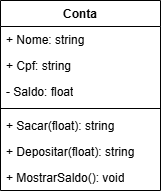

The diagram above was exported from draw.io. Its source (the exported page's mxGraphModel, read from the mxfile embedded in the PNG):
<mxGraphModel dx="1426" dy="751" grid="1" gridSize="10" guides="1" tooltips="1" connect="1" arrows="1" fold="1" page="1" pageScale="1" pageWidth="827" pageHeight="1169" math="0" shadow="0">
  <root>
    <mxCell id="0" />
    <mxCell id="1" parent="0" />
    <mxCell id="QI7glozt5j1DcZt4z3yu-1" value="Conta" style="swimlane;fontStyle=1;align=center;verticalAlign=top;childLayout=stackLayout;horizontal=1;startSize=26;horizontalStack=0;resizeParent=1;resizeParentMax=0;resizeLast=0;collapsible=1;marginBottom=0;whiteSpace=wrap;html=1;" vertex="1" parent="1">
      <mxGeometry x="330" y="340" width="160" height="190" as="geometry" />
    </mxCell>
    <mxCell id="QI7glozt5j1DcZt4z3yu-2" value="+ Nome: string" style="text;strokeColor=none;fillColor=none;align=left;verticalAlign=top;spacingLeft=4;spacingRight=4;overflow=hidden;rotatable=0;points=[[0,0.5],[1,0.5]];portConstraint=eastwest;whiteSpace=wrap;html=1;" vertex="1" parent="QI7glozt5j1DcZt4z3yu-1">
      <mxGeometry y="26" width="160" height="26" as="geometry" />
    </mxCell>
    <mxCell id="QI7glozt5j1DcZt4z3yu-5" value="+ Cpf: string" style="text;strokeColor=none;fillColor=none;align=left;verticalAlign=top;spacingLeft=4;spacingRight=4;overflow=hidden;rotatable=0;points=[[0,0.5],[1,0.5]];portConstraint=eastwest;whiteSpace=wrap;html=1;" vertex="1" parent="QI7glozt5j1DcZt4z3yu-1">
      <mxGeometry y="52" width="160" height="26" as="geometry" />
    </mxCell>
    <mxCell id="QI7glozt5j1DcZt4z3yu-6" value="- Saldo: float" style="text;strokeColor=none;fillColor=none;align=left;verticalAlign=top;spacingLeft=4;spacingRight=4;overflow=hidden;rotatable=0;points=[[0,0.5],[1,0.5]];portConstraint=eastwest;whiteSpace=wrap;html=1;" vertex="1" parent="QI7glozt5j1DcZt4z3yu-1">
      <mxGeometry y="78" width="160" height="26" as="geometry" />
    </mxCell>
    <mxCell id="QI7glozt5j1DcZt4z3yu-3" value="" style="line;strokeWidth=1;fillColor=none;align=left;verticalAlign=middle;spacingTop=-1;spacingLeft=3;spacingRight=3;rotatable=0;labelPosition=right;points=[];portConstraint=eastwest;strokeColor=inherit;" vertex="1" parent="QI7glozt5j1DcZt4z3yu-1">
      <mxGeometry y="104" width="160" height="8" as="geometry" />
    </mxCell>
    <mxCell id="QI7glozt5j1DcZt4z3yu-4" value="+ Sacar(float): string" style="text;strokeColor=none;fillColor=none;align=left;verticalAlign=top;spacingLeft=4;spacingRight=4;overflow=hidden;rotatable=0;points=[[0,0.5],[1,0.5]];portConstraint=eastwest;whiteSpace=wrap;html=1;" vertex="1" parent="QI7glozt5j1DcZt4z3yu-1">
      <mxGeometry y="112" width="160" height="26" as="geometry" />
    </mxCell>
    <mxCell id="QI7glozt5j1DcZt4z3yu-7" value="+ Depositar(float): string" style="text;strokeColor=none;fillColor=none;align=left;verticalAlign=top;spacingLeft=4;spacingRight=4;overflow=hidden;rotatable=0;points=[[0,0.5],[1,0.5]];portConstraint=eastwest;whiteSpace=wrap;html=1;" vertex="1" parent="QI7glozt5j1DcZt4z3yu-1">
      <mxGeometry y="138" width="160" height="26" as="geometry" />
    </mxCell>
    <mxCell id="QI7glozt5j1DcZt4z3yu-8" value="+ MostrarSaldo(): void" style="text;strokeColor=none;fillColor=none;align=left;verticalAlign=top;spacingLeft=4;spacingRight=4;overflow=hidden;rotatable=0;points=[[0,0.5],[1,0.5]];portConstraint=eastwest;whiteSpace=wrap;html=1;" vertex="1" parent="QI7glozt5j1DcZt4z3yu-1">
      <mxGeometry y="164" width="160" height="26" as="geometry" />
    </mxCell>
  </root>
</mxGraphModel>